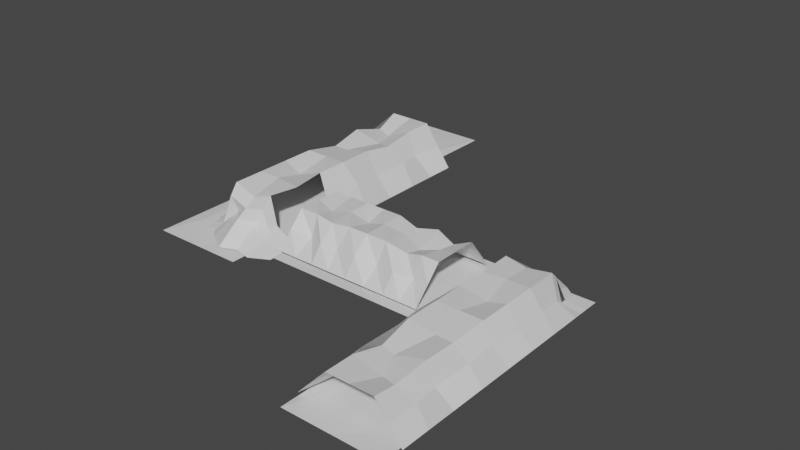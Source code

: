 # Source: Scene_switch_cave_wall_unfinished.blend  (saved by Blender 2.93.20; exported with 4.5.12 LTS)
import bpy
from mathutils import Matrix  # noqa: F401  (used for matrix-valued properties, if any)

bpy.ops.wm.read_factory_settings(use_empty=True)
scene = bpy.context.scene
scene.name = 'Scene'

# ---- collections
col_collection = bpy.data.collections.new('Collection'); scene.collection.children.link(col_collection)

# ---- materials (node trees are filled in below, after node groups)
mat_material_001 = bpy.data.materials.new('Material.001')
mat_material_001.use_transparent_shadow = False
mat_material_001.diffuse_color = (0.8, 0.4832, 0.1625, 1.0)
mat_material_002 = bpy.data.materials.new('Material.002')
mat_material_002.use_transparent_shadow = False
mat_material_002.diffuse_color = (0.8, 0.5089, 0.1643, 1.0)
mat_material_002.roughness = 0.5
mat_material_003 = bpy.data.materials.new('Material.003')
mat_material_003.use_transparent_shadow = False
mat_material_003.diffuse_color = (0.8, 0.4928, 0.1568, 1.0)
mat_material_003.roughness = 0.5
mat_material = bpy.data.materials.new('Material')
mat_material.use_transparent_shadow = False
mat_material.diffuse_color = (0.8, 0.5487, 0.2568, 1.0)

# ---- material node trees
mat_material_001.use_nodes = True; mat_material_001.node_tree.nodes.clear()
_N = mat_material_001.node_tree.nodes; _L = mat_material_001.node_tree.links
n0 = _N.new('ShaderNodeBsdfPrincipled'); n0.name = 'Principled BSDF'; n0.location = (10, 300)
n0.distribution = 'GGX'
n0.subsurface_method = 'BURLEY'
n0.inputs[3].default_value = 1.45
n0.inputs[27].default_value = (0.0, 0.0, 0.0, 1.0)
n0.inputs[28].default_value = 1.0
n1 = _N.new('ShaderNodeOutputMaterial'); n1.name = 'Material Output'; n1.location = (300, 300)
_L.new(n0.outputs[0], n1.inputs[0])
n1.is_active_output = True
mat_material_002.use_nodes = True; mat_material_002.node_tree.nodes.clear()
_N = mat_material_002.node_tree.nodes; _L = mat_material_002.node_tree.links
n0 = _N.new('ShaderNodeBsdfPrincipled'); n0.name = 'Principled BSDF'; n0.location = (10, 300)
n0.distribution = 'GGX'
n0.subsurface_method = 'BURLEY'
n0.inputs[3].default_value = 1.45
n0.inputs[27].default_value = (0.0, 0.0, 0.0, 1.0)
n0.inputs[28].default_value = 1.0
n1 = _N.new('ShaderNodeOutputMaterial'); n1.name = 'Material Output'; n1.location = (300, 300)
n2 = _N.new('ShaderNodeNormalMap'); n2.name = 'Normal Map'; n2.location = (-300, -300)
n2.label = 'Normal/Map'
n2.inputs[0].default_value = 0.0
_L.new(n0.outputs[0], n1.inputs[0])
_L.new(n2.outputs[0], n0.inputs[5])
n1.is_active_output = True
mat_material_003.use_nodes = True; mat_material_003.node_tree.nodes.clear()
_N = mat_material_003.node_tree.nodes; _L = mat_material_003.node_tree.links
n0 = _N.new('ShaderNodeBsdfPrincipled'); n0.name = 'Principled BSDF'; n0.location = (10, 300)
n0.distribution = 'GGX'
n0.subsurface_method = 'BURLEY'
n0.inputs[3].default_value = 1.45
n0.inputs[27].default_value = (0.0, 0.0, 0.0, 1.0)
n0.inputs[28].default_value = 1.0
n1 = _N.new('ShaderNodeOutputMaterial'); n1.name = 'Material Output'; n1.location = (300, 300)
n2 = _N.new('ShaderNodeNormalMap'); n2.name = 'Normal Map'; n2.location = (-300, -300)
n2.label = 'Normal/Map'
n2.inputs[0].default_value = 0.0
_L.new(n0.outputs[0], n1.inputs[0])
_L.new(n2.outputs[0], n0.inputs[5])
n1.is_active_output = True
mat_material.use_nodes = True; mat_material.node_tree.nodes.clear()
_N = mat_material.node_tree.nodes; _L = mat_material.node_tree.links
n0 = _N.new('ShaderNodeBsdfPrincipled'); n0.name = 'Principled BSDF'; n0.location = (10, 300)
n0.distribution = 'GGX'
n0.subsurface_method = 'BURLEY'
n0.inputs[3].default_value = 1.45
n0.inputs[27].default_value = (0.0, 0.0, 0.0, 1.0)
n0.inputs[28].default_value = 1.0
n1 = _N.new('ShaderNodeOutputMaterial'); n1.name = 'Material Output'; n1.location = (300, 300)
_L.new(n0.outputs[0], n1.inputs[0])
n1.is_active_output = True

# ---- world
world_world = bpy.data.worlds.new('World'); scene.world = world_world
world_world.use_nodes = True; world_world.node_tree.nodes.clear()
_N = world_world.node_tree.nodes; _L = world_world.node_tree.links
n0 = _N.new('ShaderNodeOutputWorld'); n0.name = 'World Output'; n0.location = (300, 300)
n1 = _N.new('ShaderNodeBackground'); n1.name = 'Background'; n1.location = (10, 300)
n1.inputs[0].default_value = (0.05088, 0.05088, 0.05088, 1.0)
_L.new(n1.outputs[0], n0.inputs[0])
n0.is_active_output = True
world_world.color = (0.05088, 0.05088, 0.05088)
world_world.use_sun_shadow = False
world_world.sun_shadow_jitter_overblur = 0.0

# ---- meshes
me_plane = bpy.data.meshes.new('Plane')
me_plane.from_pydata([(-1.0, -1.0, 0.7994), (1.0, -1.0, 0.7994), (-0.9995, 0.9128, 0.8285), (1.0, 0.9128, 0.8285), (-1.0, 0.4341, 0.0), (1.0, 0.4341, 0.0), (-1.0, -0.4338, 0.0), (1.0, -0.4338, 0.0), (0.0, -1.0, 0.7994), (0.0004897, 0.9128, 0.8285), (0.0, 0.4341, 0.0), (0.0, -0.4338, 0.0), (-0.5426, 0.9128, 0.8285), (-0.5431, 0.4341, 0.0), (-0.5398, -0.379, 0.1437), (-0.5431, -1.0, 0.7994), (0.5, -1.0, 0.7994), (0.5005, 0.9128, 0.8285), (0.5, 0.4341, 0.0), (0.5018, -0.4565, 0.05565), (1.0, 0.6734, 0.4142), (-0.9998, 0.6734, 0.4142), (-0.007711, 0.5531, 0.4464), (-0.5437, 0.6192, 0.4675), (0.5001, 0.6763, 0.4281), (-1.0, -0.7169, 0.3997), (1.0, -0.7169, 0.3997), (-0.009154, -0.7688, 0.3601), (-0.5482, -0.7556, 0.3865), (0.4923, -0.776, 0.3808), (-0.7711, 0.9128, 0.8285), (-0.7912, 0.3623, 0.1605), (-0.7715, -0.4338, 0.0), (-0.7715, -1.0, 0.7994), (-0.7762, 0.7182, 0.3884), (-0.7735, -0.6393, 0.4295), (-0.2715, -1.0, 0.7994), (-0.2711, 0.9128, 0.8285), (-0.268, 0.3748, 0.1104), (-0.2715, -0.4338, 0.0), (-0.2713, 0.6734, 0.4142), (-0.2697, -0.6601, 0.4803), (0.2505, 0.9128, 0.8285), (0.25, 0.4341, 0.0), (0.25, -0.4338, 0.0), (0.25, -1.0, 0.7994), (0.238, 0.7065, 0.4523), (0.2906, -0.6967, 0.4421), (0.75, -1.0, 0.7994), (0.7505, 0.9128, 0.8285), (0.75, 0.4341, 0.0), (0.75, -0.4338, 0.0), (0.7532, 0.5582, 0.4556), (0.7553, -0.5781, 0.4973), (1.0, 0.0001711, 0.0), (-1.0, 0.0001711, 0.0), (0.0, 0.0001711, 0.0), (-0.5635, -0.08407, 0.2118), (0.5, 0.0001711, 0.0), (-0.7671, 0.05135, 0.1325), (-0.2668, 0.06477, 0.1051), (0.2596, 0.05485, 0.1615), (0.7628, -0.05489, 0.1295)], [], [(52, 20, 3, 49), (62, 54, 5, 50), (53, 26, 7, 51), (41, 27, 11, 39), (60, 56, 10, 38), (40, 22, 9, 37), (34, 23, 12, 30), (59, 57, 13, 31), (35, 28, 14, 32), (47, 29, 19, 44), (61, 58, 18, 43), (46, 24, 17, 42), (43, 18, 24, 46), (31, 13, 23, 34), (38, 10, 22, 40), (50, 5, 20, 52), (45, 16, 29, 47), (33, 15, 28, 35), (36, 8, 27, 41), (48, 1, 26, 53), (0, 33, 35, 25), (4, 31, 34, 21), (25, 35, 32, 6), (55, 59, 31, 4), (21, 34, 30, 2), (15, 36, 41, 28), (13, 38, 40, 23), (23, 40, 37, 12), (57, 60, 38, 13), (28, 41, 39, 14), (8, 45, 47, 27), (10, 43, 46, 22), (22, 46, 42, 9), (56, 61, 43, 10), (27, 47, 44, 11), (16, 48, 53, 29), (18, 50, 52, 24), (29, 53, 51, 19), (58, 62, 50, 18), (24, 52, 49, 17), (19, 51, 62, 58), (11, 44, 61, 56), (14, 39, 60, 57), (6, 32, 59, 55), (44, 19, 58, 61), (32, 14, 57, 59), (39, 11, 56, 60), (51, 7, 54, 62)])
_uv = me_plane.uv_layers.new(name='UVMap')
_uv.uv.foreach_set('vector', [0.875, 0.8585, 1.0, 0.8585, 1.0, 1.0, 0.875, 1.0, 0.875, 0.5001, 1.0, 0.5001, 1.0, 0.7171, 0.875, 0.7171, 0.875, 0.1416, 1.0, 0.1416, 1.0, 0.2831, 0.875, 0.2831, 0.3642, 0.1416, 0.5, 0.1416, 0.5, 0.2831, 0.3642, 0.2831, 0.3642, 0.5001, 0.5, 0.5001, 0.5, 0.7171, 0.3642, 0.7171, 0.3642, 0.8585, 0.5, 0.8585, 0.5, 1.0, 0.3642, 1.0, 0.1142, 0.8585, 0.2285, 0.8585, 0.2285, 1.0, 0.1142, 1.0, 0.1142, 0.5001, 0.2285, 0.5001, 0.2285, 0.7171, 0.1142, 0.7171, 0.1142, 0.1416, 0.2285, 0.1416, 0.2285, 0.2831, 0.1142, 0.2831, 0.625, 0.1416, 0.75, 0.1416, 0.75, 0.2831, 0.625, 0.2831, 0.625, 0.5001, 0.75, 0.5001, 0.75, 0.7171, 0.625, 0.7171, 0.625, 0.8585, 0.75, 0.8585, 0.75, 1.0, 0.625, 1.0, 0.625, 0.7171, 0.75, 0.7171, 0.75, 0.8585, 0.625, 0.8585, 0.1142, 0.7171, 0.2285, 0.7171, 0.2285, 0.8585, 0.1142, 0.8585, 0.3642, 0.7171, 0.5, 0.7171, 0.5, 0.8585, 0.3642, 0.8585, 0.875, 0.7171, 1.0, 0.7171, 1.0, 0.8585, 0.875, 0.8585, 0.625, 0.0, 0.75, 0.0, 0.75, 0.1416, 0.625, 0.1416, 0.1142, 0.0, 0.2285, 0.0, 0.2285, 0.1416, 0.1142, 0.1416, 0.3642, 0.0, 0.5, 0.0, 0.5, 0.1416, 0.3642, 0.1416, 0.875, 0.0, 1.0, 0.0, 1.0, 0.1416, 0.875, 0.1416, 0.0, 0.0, 0.1142, 0.0, 0.1142, 0.1416, 0.0, 0.1416, 0.0, 0.7171, 0.1142, 0.7171, 0.1142, 0.8585, 0.0, 0.8585, 0.0, 0.1416, 0.1142, 0.1416, 0.1142, 0.2831, 0.0, 0.2831, 0.0, 0.5001, 0.1142, 0.5001, 0.1142, 0.7171, 0.0, 0.7171, 0.0, 0.8585, 0.1142, 0.8585, 0.1142, 1.0, 0.0, 1.0, 0.2285, 0.0, 0.3642, 0.0, 0.3642, 0.1416, 0.2285, 0.1416, 0.2285, 0.7171, 0.3642, 0.7171, 0.3642, 0.8585, 0.2285, 0.8585, 0.2285, 0.8585, 0.3642, 0.8585, 0.3642, 1.0, 0.2285, 1.0, 0.2285, 0.5001, 0.3642, 0.5001, 0.3642, 0.7171, 0.2285, 0.7171, 0.2285, 0.1416, 0.3642, 0.1416, 0.3642, 0.2831, 0.2285, 0.2831, 0.5, 0.0, 0.625, 0.0, 0.625, 0.1416, 0.5, 0.1416, 0.5, 0.7171, 0.625, 0.7171, 0.625, 0.8585, 0.5, 0.8585, 0.5, 0.8585, 0.625, 0.8585, 0.625, 1.0, 0.5, 1.0, 0.5, 0.5001, 0.625, 0.5001, 0.625, 0.7171, 0.5, 0.7171, 0.5, 0.1416, 0.625, 0.1416, 0.625, 0.2831, 0.5, 0.2831, 0.75, 0.0, 0.875, 0.0, 0.875, 0.1416, 0.75, 0.1416, 0.75, 0.7171, 0.875, 0.7171, 0.875, 0.8585, 0.75, 0.8585, 0.75, 0.1416, 0.875, 0.1416, 0.875, 0.2831, 0.75, 0.2831, 0.75, 0.5001, 0.875, 0.5001, 0.875, 0.7171, 0.75, 0.7171, 0.75, 0.8585, 0.875, 0.8585, 0.875, 1.0, 0.75, 1.0, 0.75, 0.2831, 0.875, 0.2831, 0.875, 0.5001, 0.75, 0.5001, 0.5, 0.2831, 0.625, 0.2831, 0.625, 0.5001, 0.5, 0.5001, 0.2285, 0.2831, 0.3642, 0.2831, 0.3642, 0.5001, 0.2285, 0.5001, 0.0, 0.2831, 0.1142, 0.2831, 0.1142, 0.5001, 0.0, 0.5001, 0.625, 0.2831, 0.75, 0.2831, 0.75, 0.5001, 0.625, 0.5001, 0.1142, 0.2831, 0.2285, 0.2831, 0.2285, 0.5001, 0.1142, 0.5001, 0.3642, 0.2831, 0.5, 0.2831, 0.5, 0.5001, 0.3642, 0.5001, 0.875, 0.2831, 1.0, 0.2831, 1.0, 0.5001, 0.875, 0.5001])
me_plane.materials.append(mat_material_001)
me_plane.use_remesh_fix_poles = True
me_plane.use_remesh_preserve_attributes = False
me_plane.update()
me_plane_001 = bpy.data.meshes.new('Plane.001')
me_plane_001.from_pydata([(-1.0, -1.0, 0.7994), (1.0, -1.0, 0.7994), (-0.9995, 0.9128, 0.8285), (1.0, 0.9128, 0.8285), (-1.0, 0.4341, 0.0), (1.019, 0.3537, 0.7728), (-1.0, -0.4338, 0.0), (1.052, -0.3135, 0.7928), (0.0, -1.0, 0.7994), (0.0004897, 0.9128, 0.8285), (0.0, 0.4341, 0.0), (0.0, -0.4338, 0.0), (-0.5426, 0.9128, 0.8285), (-0.5431, 0.4341, 0.0), (-0.5398, -0.379, 0.1437), (-0.5431, -1.0, 0.7994), (0.5005, 0.9128, 0.8285), (0.5, 0.4341, 0.0), (0.5018, -0.4565, 0.05565), (0.9645, 0.536, 0.7997), (-0.9998, 0.6734, 0.4142), (-0.0056, 0.6225, 0.4263), (-0.5426, 0.5753, 0.5059), (0.5001, 0.6763, 0.4281), (-1.0, -0.7169, 0.3997), (1.076, -0.6345, 0.8035), (-0.009154, -0.7688, 0.3601), (-0.5482, -0.7556, 0.3865), (-0.7711, 0.9128, 0.8285), (-0.7912, 0.3623, 0.1605), (-0.7715, -0.4338, 0.0), (-0.7715, -1.0, 0.7994), (-0.7762, 0.7182, 0.3884), (-0.768, -0.6032, 0.4667), (-0.2715, -1.0, 0.7994), (-0.2711, 0.9128, 0.8285), (-0.268, 0.3748, 0.1104), (-0.2715, -0.4338, 0.0), (-0.2713, 0.6734, 0.4142), (-0.2738, -0.6709, 0.4434), (0.2505, 0.9128, 0.8285), (0.25, 0.4341, 0.0), (0.25, -0.4338, 0.0), (0.25, -1.0, 0.7994), (0.238, 0.7065, 0.4523), (0.2906, -0.6967, 0.4421), (0.75, -1.0, 0.7994), (0.7505, 0.9128, 0.8285), (0.75, 0.4341, 0.0), (0.75, -0.4338, 0.0), (0.735, 0.5908, 0.5967), (0.7532, -0.5647, 0.5384), (1.101, 0.01766, 0.7976), (-1.0, 0.0001711, 0.0), (0.0, 0.0001711, 0.0), (-0.5692, -0.1092, 0.1658), (0.5, 0.0001711, 0.0), (-0.7585, 0.07855, 0.2091), (-0.2668, 0.06477, 0.1051), (0.2596, 0.05485, 0.1615), (0.7628, -0.05489, 0.1295), (0.875, -1.0, 0.7994), (0.8755, 0.9128, 0.8285), (0.7828, 0.3511, 0.4986), (0.8376, -0.3094, 0.4738), (0.8531, 0.5629, 0.7347), (0.9145, -0.5996, 0.6709), (0.927, -0.01325, 0.4264), (0.813, 0.9128, 0.8285), (0.8173, 0.414, 0.1932), (0.8254, -0.4037, 0.1982), (0.7974, 0.5763, 0.7022), (0.8339, -0.5821, 0.6047), (0.8449, -0.03407, 0.278), (0.8125, -1.0, 0.7994)], [], [(65, 19, 3, 62), (67, 52, 5, 63), (66, 25, 7, 64), (39, 26, 11, 37), (58, 54, 10, 36), (38, 21, 9, 35), (32, 22, 12, 28), (57, 55, 13, 29), (33, 27, 14, 30), (59, 56, 17, 41), (44, 23, 16, 40), (41, 17, 23, 44), (29, 13, 22, 32), (36, 10, 21, 38), (63, 5, 19, 65), (31, 15, 27, 33), (34, 8, 26, 39), (61, 1, 25, 66), (0, 31, 33, 24), (4, 29, 32, 20), (24, 33, 30, 6), (53, 57, 29, 4), (20, 32, 28, 2), (15, 34, 39, 27), (13, 36, 38, 22), (22, 38, 35, 12), (55, 58, 36, 13), (27, 39, 37, 14), (8, 43, 45, 26), (10, 41, 44, 21), (21, 44, 40, 9), (54, 59, 41, 10), (26, 45, 42, 11), (17, 48, 50, 23), (56, 60, 48, 17), (23, 50, 47, 16), (18, 49, 60, 56), (11, 42, 59, 54), (14, 37, 58, 55), (6, 30, 57, 53), (42, 18, 56, 59), (30, 14, 55, 57), (37, 11, 54, 58), (64, 7, 52, 67), (70, 64, 67, 73), (74, 61, 66, 72), (69, 63, 65, 71), (72, 66, 64, 70), (73, 67, 63, 69), (71, 65, 62, 68), (50, 71, 68, 47), (60, 73, 69, 48), (51, 72, 70, 49), (48, 69, 71, 50), (46, 74, 72, 51), (49, 70, 73, 60)])
me_plane_001.polygons.foreach_set('use_smooth', [True] * 56)
_k = set([(4, 29), (5, 63), (6, 30), (7, 64), (8, 26), (9, 21), (10, 21), (10, 36), (10, 41), (10, 54), (11, 26), (11, 37), (11, 42), (11, 54), (12, 22), (13, 22), (13, 29), (13, 36), (13, 55), (14, 27), (14, 30), (14, 37), (14, 55), (15, 27), (16, 23), (17, 23), (17, 41), (17, 48), (17, 56), (18, 56), (19, 65), (20, 32), (21, 38), (21, 44), (22, 32), (22, 38), (23, 50), (24, 33), (25, 66), (26, 45), (27, 33), (27, 39), (28, 32), (29, 32), (29, 57), (30, 33), (30, 57), (31, 33), (34, 39), (35, 38), (36, 38), (36, 58), (37, 39), (37, 58), (40, 44), (41, 44), (41, 59), (42, 59), (47, 50), (48, 50), (48, 60), (48, 69), (49, 60), (49, 70), (50, 71), (51, 72), (52, 67), (53, 57), (54, 58), (54, 59), (55, 57), (55, 58), (56, 59), (56, 60), (60, 73), (61, 66), (62, 65), (63, 65), (63, 67), (63, 69), (64, 66), (64, 67), (64, 70), (65, 71), (66, 72), (67, 73), (68, 71), (69, 71), (69, 73), (70, 72), (70, 73), (72, 74)])
me_plane_001.attributes.new('sharp_edge', 'BOOLEAN', 'EDGE').data.foreach_set('value', [ (min(e.vertices), max(e.vertices)) in _k for e in me_plane_001.edges])
_uv = me_plane_001.uv_layers.new(name='UVMap')
_uv.uv.foreach_set('vector', [0.9375, 0.8585, 1.0, 0.8585, 1.0, 1.0, 0.9375, 1.0, 0.9375, 0.5001, 1.0, 0.5001, 1.0, 0.7171, 0.9375, 0.7171, 0.9375, 0.1416, 1.0, 0.1416, 1.0, 0.2831, 0.9375, 0.2831, 0.3642, 0.1416, 0.5, 0.1416, 0.5, 0.2831, 0.3642, 0.2831, 0.3642, 0.5001, 0.5, 0.5001, 0.5, 0.7171, 0.3642, 0.7171, 0.3642, 0.8585, 0.5, 0.8585, 0.5, 1.0, 0.3642, 1.0, 0.1142, 0.8585, 0.2285, 0.8585, 0.2285, 1.0, 0.1142, 1.0, 0.1142, 0.5001, 0.2285, 0.5001, 0.2285, 0.7171, 0.1142, 0.7171, 0.1142, 0.1416, 0.2285, 0.1416, 0.2285, 0.2831, 0.1142, 0.2831, 0.625, 0.5001, 0.75, 0.5001, 0.75, 0.7171, 0.625, 0.7171, 0.625, 0.8585, 0.75, 0.8585, 0.75, 1.0, 0.625, 1.0, 0.625, 0.7171, 0.75, 0.7171, 0.75, 0.8585, 0.625, 0.8585, 0.1142, 0.7171, 0.2285, 0.7171, 0.2285, 0.8585, 0.1142, 0.8585, 0.3642, 0.7171, 0.5, 0.7171, 0.5, 0.8585, 0.3642, 0.8585, 0.9375, 0.7171, 1.0, 0.7171, 1.0, 0.8585, 0.9375, 0.8585, 0.1142, 0.0, 0.2285, 0.0, 0.2285, 0.1416, 0.1142, 0.1416, 0.3642, 0.0, 0.5, 0.0, 0.5, 0.1416, 0.3642, 0.1416, 0.9375, 0.0, 1.0, 0.0, 1.0, 0.1416, 0.9375, 0.1416, 0.0, 0.0, 0.1142, 0.0, 0.1142, 0.1416, 0.0, 0.1416, 0.0, 0.7171, 0.1142, 0.7171, 0.1142, 0.8585, 0.0, 0.8585, 0.0, 0.1416, 0.1142, 0.1416, 0.1142, 0.2831, 0.0, 0.2831, 0.0, 0.5001, 0.1142, 0.5001, 0.1142, 0.7171, 0.0, 0.7171, 0.0, 0.8585, 0.1142, 0.8585, 0.1142, 1.0, 0.0, 1.0, 0.2285, 0.0, 0.3642, 0.0, 0.3642, 0.1416, 0.2285, 0.1416, 0.2285, 0.7171, 0.3642, 0.7171, 0.3642, 0.8585, 0.2285, 0.8585, 0.2285, 0.8585, 0.3642, 0.8585, 0.3642, 1.0, 0.2285, 1.0, 0.2285, 0.5001, 0.3642, 0.5001, 0.3642, 0.7171, 0.2285, 0.7171, 0.2285, 0.1416, 0.3642, 0.1416, 0.3642, 0.2831, 0.2285, 0.2831, 0.5, 0.0, 0.625, 0.0, 0.625, 0.1416, 0.5, 0.1416, 0.5, 0.7171, 0.625, 0.7171, 0.625, 0.8585, 0.5, 0.8585, 0.5, 0.8585, 0.625, 0.8585, 0.625, 1.0, 0.5, 1.0, 0.5, 0.5001, 0.625, 0.5001, 0.625, 0.7171, 0.5, 0.7171, 0.5, 0.1416, 0.625, 0.1416, 0.625, 0.2831, 0.5, 0.2831, 0.75, 0.7171, 0.875, 0.7171, 0.875, 0.8585, 0.75, 0.8585, 0.75, 0.5001, 0.875, 0.5001, 0.875, 0.7171, 0.75, 0.7171, 0.75, 0.8585, 0.875, 0.8585, 0.875, 1.0, 0.75, 1.0, 0.75, 0.2831, 0.875, 0.2831, 0.875, 0.5001, 0.75, 0.5001, 0.5, 0.2831, 0.625, 0.2831, 0.625, 0.5001, 0.5, 0.5001, 0.2285, 0.2831, 0.3642, 0.2831, 0.3642, 0.5001, 0.2285, 0.5001, 0.0, 0.2831, 0.1142, 0.2831, 0.1142, 0.5001, 0.0, 0.5001, 0.625, 0.2831, 0.75, 0.2831, 0.75, 0.5001, 0.625, 0.5001, 0.1142, 0.2831, 0.2285, 0.2831, 0.2285, 0.5001, 0.1142, 0.5001, 0.3642, 0.2831, 0.5, 0.2831, 0.5, 0.5001, 0.3642, 0.5001, 0.9375, 0.2831, 1.0, 0.2831, 1.0, 0.5001, 0.9375, 0.5001, 0.9062, 0.2831, 0.9375, 0.2831, 0.9375, 0.5001, 0.9062, 0.5001, 0.9062, 0.0, 0.9375, 0.0, 0.9375, 0.1416, 0.9062, 0.1416, 0.9062, 0.7171, 0.9375, 0.7171, 0.9375, 0.8585, 0.9063, 0.8585, 0.9062, 0.1416, 0.9375, 0.1416, 0.9375, 0.2831, 0.9062, 0.2831, 0.9062, 0.5001, 0.9375, 0.5001, 0.9375, 0.7171, 0.9062, 0.7171, 0.9063, 0.8585, 0.9375, 0.8585, 0.9375, 1.0, 0.9062, 1.0, 0.875, 0.8585, 0.9063, 0.8585, 0.9062, 1.0, 0.875, 1.0, 0.875, 0.5001, 0.9062, 0.5001, 0.9062, 0.7171, 0.875, 0.7171, 0.875, 0.1416, 0.9062, 0.1416, 0.9062, 0.2831, 0.875, 0.2831, 0.875, 0.7171, 0.9062, 0.7171, 0.9063, 0.8585, 0.875, 0.8585, 0.875, 0.0, 0.9062, 0.0, 0.9062, 0.1416, 0.875, 0.1416, 0.875, 0.2831, 0.9062, 0.2831, 0.9062, 0.5001, 0.875, 0.5001])
me_plane_001.materials.append(mat_material_002)
me_plane_001.use_remesh_fix_poles = True
me_plane_001.use_remesh_preserve_attributes = False
me_plane_001.update()
me_plane_001.normals_split_custom_set([tuple(v) for v in zip(*[iter([-0.2773, -0.138, 0.9508, -0.2773, -0.138, 0.9508, -0.2773, -0.138, 0.9508, -0.2773, -0.138, 0.9508, -0.7997, -0.2937, 0.5237, -0.7997, -0.2937, 0.5237, -0.7997, -0.2937, 0.5237, -0.7997, -0.2937, 0.5237, -0.7619, 0.09183, 0.6412, -0.7619, 0.09183, 0.6412, -0.7619, 0.09183, 0.6412, -0.7619, 0.09183, 0.6412, 0.2323, 0.7938, 0.5621, 0.2322, 0.7967, 0.558, 0.2324, 0.7907, 0.5664, 0.2324, 0.7907, 0.5664, 0.3738, -0.006025, 0.9275, 0.3738, -0.006025, 0.9275, 0.3738, -0.006025, 0.9275, 0.3738, -0.006025, 0.9275, -0.09131, -0.8351, 0.5424, -0.09131, -0.8351, 0.5424, -0.09131, -0.8351, 0.5424, -0.09131, -0.8351, 0.5424, -0.3706, -0.7606, 0.5331, -0.3706, -0.7606, 0.5331, -0.3706, -0.7606, 0.5331, -0.3706, -0.7606, 0.5331, 0.4601, 0.2261, 0.8586, 0.4601, 0.2261, 0.8586, 0.4601, 0.2261, 0.8586, 0.4601, 0.2261, 0.8586, 0.08497, 0.7894, 0.608, 0.08497, 0.7894, 0.608, 0.08497, 0.7894, 0.608, 0.08497, 0.7894, 0.608, 0.326, 0.1878, 0.9265, 0.326, 0.1878, 0.9265, 0.326, 0.1878, 0.9265, 0.326, 0.1878, 0.9265, -0.02703, -0.8634, 0.5037, -0.02767, -0.868, 0.4958, -0.0277, -0.8682, 0.4954, -0.0277, -0.8682, 0.4954, -0.02699, -0.8632, 0.5041, -0.02699, -0.8632, 0.5041, -0.02767, -0.868, 0.4958, -0.02703, -0.8634, 0.5037, -0.07152, -0.8251, 0.5604, -0.07152, -0.8251, 0.5604, -0.07152, -0.8251, 0.5604, -0.07152, -0.8251, 0.5604, 0.1148, -0.8257, 0.5522, 0.1148, -0.8257, 0.5522, 0.1148, -0.8257, 0.5522, 0.1148, -0.8257, 0.5522, -0.6536, -0.402, 0.6412, -0.6536, -0.402, 0.6412, -0.6536, -0.402, 0.6412, -0.6536, -0.402, 0.6412, 0.3505, 0.7104, 0.6103, 0.3505, 0.7104, 0.6103, 0.3505, 0.7104, 0.6103, 0.3505, 0.7104, 0.6103, 0.2322, 0.7968, 0.5579, 0.2322, 0.7968, 0.5579, 0.2322, 0.7967, 0.558, 0.2323, 0.7938, 0.5621, -0.3906, 0.2045, 0.8976, -0.3906, 0.2045, 0.8976, -0.3906, 0.2045, 0.8976, -0.3906, 0.2045, 0.8976, -0.2697, 0.7064, 0.6545, -0.2697, 0.7064, 0.6545, -0.2697, 0.7064, 0.6545, -0.2697, 0.7064, 0.6545, -0.2504, -0.7071, 0.6613, -0.2504, -0.7071, 0.6613, -0.2504, -0.7071, 0.6613, -0.2504, -0.7071, 0.6613, -0.2752, 0.8517, 0.446, -0.2752, 0.8517, 0.446, -0.2752, 0.8517, 0.446, -0.2752, 0.8517, 0.446, -0.6345, 0.02331, 0.7726, -0.6345, 0.02331, 0.7726, -0.6345, 0.02331, 0.7726, -0.6345, 0.02331, 0.7726, 0.1134, -0.8861, 0.4494, 0.1134, -0.8861, 0.4494, 0.1134, -0.8861, 0.4494, 0.1134, -0.8861, 0.4494, -0.1833, 0.7871, 0.5889, -0.1833, 0.7871, 0.5889, -0.1833, 0.7871, 0.5889, -0.1833, 0.7871, 0.5889, 0.04588, -0.8777, 0.477, 0.04588, -0.8777, 0.477, 0.04588, -0.8777, 0.477, 0.04588, -0.8777, 0.477, 0.2392, -0.7646, 0.5984, 0.2392, -0.7646, 0.5984, 0.2392, -0.7646, 0.5984, 0.2392, -0.7646, 0.5984, -0.1211, 0.1868, 0.9749, -0.1211, 0.1868, 0.9749, -0.1211, 0.1868, 0.9749, -0.1211, 0.1868, 0.9749, 0.06569, 0.7433, 0.6658, 0.06569, 0.7433, 0.6658, 0.06569, 0.7433, 0.6658, 0.06569, 0.7433, 0.6658, -0.1883, 0.819, 0.542, -0.1883, 0.819, 0.542, -0.1883, 0.819, 0.542, -0.1883, 0.819, 0.542, 0.1249, -0.8777, 0.4627, 0.1249, -0.8777, 0.4627, 0.1249, -0.8777, 0.4627, 0.1249, -0.8777, 0.4627, 0.1146, -0.8388, 0.5323, 0.1146, -0.8388, 0.5323, 0.1146, -0.8388, 0.5323, 0.1146, -0.8388, 0.5323, -0.3146, 0.1813, 0.9317, -0.3146, 0.1813, 0.9317, -0.3146, 0.1813, 0.9317, -0.3146, 0.1813, 0.9317, -0.191, 0.7834, 0.5915, -0.191, 0.7834, 0.5915, -0.191, 0.7834, 0.5915, -0.191, 0.7834, 0.5915, -0.278, -0.8965, 0.3449, -0.278, -0.8965, 0.3449, -0.278, -0.8965, 0.3449, -0.278, -0.8965, 0.3449, -0.2293, 0.1321, 0.9643, -0.2293, 0.1321, 0.9643, -0.2293, 0.1321, 0.9643, -0.2293, 0.1321, 0.9643, -0.3414, -0.7002, 0.627, -0.3414, -0.7002, 0.627, -0.3414, -0.7002, 0.627, -0.3414, -0.7002, 0.627, -0.1478, -0.08515, 0.9853, -0.1478, -0.08515, 0.9853, -0.1478, -0.08515, 0.9853, -0.1478, -0.08515, 0.9853, -0.2821, -0.1625, 0.9455, -0.2821, -0.1625, 0.9455, -0.2821, -0.1625, 0.9455, -0.2821, -0.1625, 0.9455, 0.3597, -0.1411, 0.9223, 0.3597, -0.1411, 0.9223, 0.3597, -0.1411, 0.9223, 0.3597, -0.1411, 0.9223, -0.3712, -0.1954, 0.9078, -0.3712, -0.1954, 0.9078, -0.3712, -0.1954, 0.9078, -0.3712, -0.1954, 0.9078, 0.1922, -0.1107, 0.9751, 0.1922, -0.1107, 0.9751, 0.1922, -0.1107, 0.9751, 0.1922, -0.1107, 0.9751, -0.3045, -0.2758, 0.9117, -0.3045, -0.2758, 0.9117, -0.3045, -0.2758, 0.9117, -0.3045, -0.2758, 0.9117, 0.1776, -0.1111, 0.9778, 0.1776, -0.1111, 0.9778, 0.1776, -0.1111, 0.9778, 0.1776, -0.1111, 0.9778, -0.8537, 0.2211, 0.4714, -0.8537, 0.2211, 0.4714, -0.8537, 0.2211, 0.4714, -0.8537, 0.2211, 0.4714, -0.9729, 0.1507, 0.1753, -0.9729, 0.1507, 0.1753, -0.9729, 0.1507, 0.1753, -0.9729, 0.1507, 0.1753, -0.3538, 0.3662, 0.8606, -0.3538, 0.3662, 0.8606, -0.3538, 0.3662, 0.8606, -0.3538, 0.3662, 0.8606, -0.9979, 0.00697, 0.06408, -0.9979, 0.00697, 0.06408, -0.9979, 0.00697, 0.06408, -0.9979, 0.00697, 0.06408, -0.9642, 0.1251, 0.2336, -0.9642, 0.1251, 0.2336, -0.9642, 0.1251, 0.2336, -0.9642, 0.1251, 0.2336, -0.9752, -0.2051, 0.08318, -0.9752, -0.2051, 0.08318, -0.9752, -0.2051, 0.08318, -0.9752, -0.2051, 0.08318, -0.2841, -0.2784, 0.9175, -0.2841, -0.2784, 0.9175, -0.2841, -0.2784, 0.9175, -0.2841, -0.2784, 0.9175, -0.6281, -0.3487, 0.6956, -0.6281, -0.3487, 0.6956, -0.6281, -0.3487, 0.6956, -0.6281, -0.3487, 0.6956, -0.9151, 0.05192, 0.4, -0.9151, 0.05192, 0.4, -0.9151, 0.05192, 0.4, -0.9151, 0.05192, 0.4, -0.5243, 0.8073, 0.2708, -0.5243, 0.8073, 0.2708, -0.5243, 0.8073, 0.2708, -0.5243, 0.8073, 0.2708, -0.6434, -0.7407, 0.1934, -0.6434, -0.7407, 0.1934, -0.6434, -0.7407, 0.1934, -0.6434, -0.7407, 0.1934, -0.3287, 0.4523, 0.8291, -0.3287, 0.4523, 0.8291, -0.3287, 0.4523, 0.8291, -0.3287, 0.4523, 0.8291, -0.9032, -0.0789, 0.4219, -0.9032, -0.0789, 0.4219, -0.9032, -0.0789, 0.4219, -0.9032, -0.0789, 0.4219])] * 3)])
me_plane_002 = bpy.data.meshes.new('Plane.002')
me_plane_002.from_pydata([(-1.0, -1.0, 0.7994), (1.0, -1.0, 0.7994), (-0.9995, 0.9128, 0.8285), (1.0, 0.9128, 0.8285), (-1.0, 0.4341, 0.0), (1.019, 0.3537, 0.7728), (-1.0, -0.4338, 0.0), (1.052, -0.3135, 0.7928), (0.0, -1.0, 0.7994), (0.0004897, 0.9128, 0.8285), (0.0, 0.4341, 0.0), (0.0, -0.4338, 0.0), (-0.5426, 0.9128, 0.8285), (-0.5431, 0.4341, 0.0), (-0.5398, -0.379, 0.1437), (-0.5431, -1.0, 0.7994), (0.5005, 0.9128, 0.8285), (0.5, 0.4341, 0.0), (0.5018, -0.4565, 0.05565), (0.9645, 0.536, 0.7997), (-0.9998, 0.6734, 0.4142), (-0.0056, 0.6225, 0.4263), (-0.5426, 0.5753, 0.5059), (0.5001, 0.6763, 0.4281), (-1.0, -0.7169, 0.3997), (1.076, -0.6345, 0.8035), (-0.009154, -0.7688, 0.3601), (-0.5482, -0.7556, 0.3865), (-0.7711, 0.9128, 0.8285), (-0.7912, 0.3623, 0.1605), (-0.7715, -0.4338, 0.0), (-0.7715, -1.0, 0.7994), (-0.7762, 0.7182, 0.3884), (-0.768, -0.6032, 0.4667), (-0.2715, -1.0, 0.7994), (-0.2711, 0.9128, 0.8285), (-0.268, 0.3748, 0.1104), (-0.2715, -0.4338, 0.0), (-0.2713, 0.6734, 0.4142), (-0.2738, -0.6709, 0.4434), (0.2505, 0.9128, 0.8285), (0.25, 0.4341, 0.0), (0.25, -0.4338, 0.0), (0.25, -1.0, 0.7994), (0.238, 0.7065, 0.4523), (0.2906, -0.6967, 0.4421), (0.75, -1.0, 0.7994), (0.7505, 0.9128, 0.8285), (0.75, 0.4341, 0.0), (0.75, -0.4338, 0.0), (0.735, 0.5908, 0.5967), (0.7532, -0.5647, 0.5384), (1.101, 0.01766, 0.7976), (-1.0, 0.0001711, 0.0), (0.0, 0.0001711, 0.0), (-0.5692, -0.1092, 0.1658), (0.5, 0.0001711, 0.0), (-0.7585, 0.07855, 0.2091), (-0.2668, 0.06477, 0.1051), (0.2596, 0.05485, 0.1615), (0.7628, -0.05489, 0.1295), (0.875, -1.0, 0.7994), (0.8755, 0.9128, 0.8285), (0.7828, 0.3511, 0.4986), (0.8376, -0.3094, 0.4738), (0.8531, 0.5629, 0.7347), (0.9145, -0.5996, 0.6709), (0.927, -0.01325, 0.4264), (0.813, 0.9128, 0.8285), (0.8173, 0.414, 0.1932), (0.8254, -0.4037, 0.1982), (0.7974, 0.5763, 0.7022), (0.8339, -0.5821, 0.6047), (0.8449, -0.03407, 0.278), (0.8125, -1.0, 0.7994)], [], [(65, 19, 3, 62), (67, 52, 5, 63), (66, 25, 7, 64), (39, 26, 11, 37), (58, 54, 10, 36), (38, 21, 9, 35), (32, 22, 12, 28), (57, 55, 13, 29), (33, 27, 14, 30), (59, 56, 17, 41), (44, 23, 16, 40), (41, 17, 23, 44), (29, 13, 22, 32), (36, 10, 21, 38), (63, 5, 19, 65), (31, 15, 27, 33), (34, 8, 26, 39), (61, 1, 25, 66), (0, 31, 33, 24), (4, 29, 32, 20), (24, 33, 30, 6), (53, 57, 29, 4), (20, 32, 28, 2), (15, 34, 39, 27), (13, 36, 38, 22), (22, 38, 35, 12), (55, 58, 36, 13), (27, 39, 37, 14), (8, 43, 45, 26), (10, 41, 44, 21), (21, 44, 40, 9), (54, 59, 41, 10), (26, 45, 42, 11), (17, 48, 50, 23), (56, 60, 48, 17), (23, 50, 47, 16), (18, 49, 60, 56), (11, 42, 59, 54), (14, 37, 58, 55), (6, 30, 57, 53), (42, 18, 56, 59), (30, 14, 55, 57), (37, 11, 54, 58), (64, 7, 52, 67), (70, 64, 67, 73), (74, 61, 66, 72), (69, 63, 65, 71), (72, 66, 64, 70), (73, 67, 63, 69), (71, 65, 62, 68), (50, 71, 68, 47), (60, 73, 69, 48), (51, 72, 70, 49), (48, 69, 71, 50), (46, 74, 72, 51), (49, 70, 73, 60)])
me_plane_002.polygons.foreach_set('use_smooth', [True] * 56)
_k = set([(4, 29), (5, 63), (6, 30), (7, 64), (8, 26), (9, 21), (10, 21), (10, 36), (10, 41), (10, 54), (11, 26), (11, 37), (11, 42), (11, 54), (12, 22), (13, 22), (13, 29), (13, 36), (13, 55), (14, 27), (14, 30), (14, 37), (14, 55), (15, 27), (16, 23), (17, 23), (17, 41), (17, 48), (17, 56), (18, 56), (19, 65), (20, 32), (21, 38), (21, 44), (22, 32), (22, 38), (23, 50), (24, 33), (25, 66), (26, 45), (27, 33), (27, 39), (28, 32), (29, 32), (29, 57), (30, 33), (30, 57), (31, 33), (34, 39), (35, 38), (36, 38), (36, 58), (37, 39), (37, 58), (40, 44), (41, 44), (41, 59), (42, 59), (47, 50), (48, 50), (48, 60), (48, 69), (49, 60), (49, 70), (50, 71), (51, 72), (52, 67), (53, 57), (54, 58), (54, 59), (55, 57), (55, 58), (56, 59), (56, 60), (60, 73), (61, 66), (62, 65), (63, 65), (63, 67), (63, 69), (64, 66), (64, 67), (64, 70), (65, 71), (66, 72), (67, 73), (68, 71), (69, 71), (69, 73), (70, 72), (70, 73), (72, 74)])
me_plane_002.attributes.new('sharp_edge', 'BOOLEAN', 'EDGE').data.foreach_set('value', [ (min(e.vertices), max(e.vertices)) in _k for e in me_plane_002.edges])
_uv = me_plane_002.uv_layers.new(name='UVMap')
_uv.uv.foreach_set('vector', [0.9375, 0.8585, 1.0, 0.8585, 1.0, 1.0, 0.9375, 1.0, 0.9375, 0.5001, 1.0, 0.5001, 1.0, 0.7171, 0.9375, 0.7171, 0.9375, 0.1416, 1.0, 0.1416, 1.0, 0.2831, 0.9375, 0.2831, 0.3642, 0.1416, 0.5, 0.1416, 0.5, 0.2831, 0.3642, 0.2831, 0.3642, 0.5001, 0.5, 0.5001, 0.5, 0.7171, 0.3642, 0.7171, 0.3642, 0.8585, 0.5, 0.8585, 0.5, 1.0, 0.3642, 1.0, 0.1142, 0.8585, 0.2285, 0.8585, 0.2285, 1.0, 0.1142, 1.0, 0.1142, 0.5001, 0.2285, 0.5001, 0.2285, 0.7171, 0.1142, 0.7171, 0.1142, 0.1416, 0.2285, 0.1416, 0.2285, 0.2831, 0.1142, 0.2831, 0.625, 0.5001, 0.75, 0.5001, 0.75, 0.7171, 0.625, 0.7171, 0.625, 0.8585, 0.75, 0.8585, 0.75, 1.0, 0.625, 1.0, 0.625, 0.7171, 0.75, 0.7171, 0.75, 0.8585, 0.625, 0.8585, 0.1142, 0.7171, 0.2285, 0.7171, 0.2285, 0.8585, 0.1142, 0.8585, 0.3642, 0.7171, 0.5, 0.7171, 0.5, 0.8585, 0.3642, 0.8585, 0.9375, 0.7171, 1.0, 0.7171, 1.0, 0.8585, 0.9375, 0.8585, 0.1142, 0.0, 0.2285, 0.0, 0.2285, 0.1416, 0.1142, 0.1416, 0.3642, 0.0, 0.5, 0.0, 0.5, 0.1416, 0.3642, 0.1416, 0.9375, 0.0, 1.0, 0.0, 1.0, 0.1416, 0.9375, 0.1416, 0.0, 0.0, 0.1142, 0.0, 0.1142, 0.1416, 0.0, 0.1416, 0.0, 0.7171, 0.1142, 0.7171, 0.1142, 0.8585, 0.0, 0.8585, 0.0, 0.1416, 0.1142, 0.1416, 0.1142, 0.2831, 0.0, 0.2831, 0.0, 0.5001, 0.1142, 0.5001, 0.1142, 0.7171, 0.0, 0.7171, 0.0, 0.8585, 0.1142, 0.8585, 0.1142, 1.0, 0.0, 1.0, 0.2285, 0.0, 0.3642, 0.0, 0.3642, 0.1416, 0.2285, 0.1416, 0.2285, 0.7171, 0.3642, 0.7171, 0.3642, 0.8585, 0.2285, 0.8585, 0.2285, 0.8585, 0.3642, 0.8585, 0.3642, 1.0, 0.2285, 1.0, 0.2285, 0.5001, 0.3642, 0.5001, 0.3642, 0.7171, 0.2285, 0.7171, 0.2285, 0.1416, 0.3642, 0.1416, 0.3642, 0.2831, 0.2285, 0.2831, 0.5, 0.0, 0.625, 0.0, 0.625, 0.1416, 0.5, 0.1416, 0.5, 0.7171, 0.625, 0.7171, 0.625, 0.8585, 0.5, 0.8585, 0.5, 0.8585, 0.625, 0.8585, 0.625, 1.0, 0.5, 1.0, 0.5, 0.5001, 0.625, 0.5001, 0.625, 0.7171, 0.5, 0.7171, 0.5, 0.1416, 0.625, 0.1416, 0.625, 0.2831, 0.5, 0.2831, 0.75, 0.7171, 0.875, 0.7171, 0.875, 0.8585, 0.75, 0.8585, 0.75, 0.5001, 0.875, 0.5001, 0.875, 0.7171, 0.75, 0.7171, 0.75, 0.8585, 0.875, 0.8585, 0.875, 1.0, 0.75, 1.0, 0.75, 0.2831, 0.875, 0.2831, 0.875, 0.5001, 0.75, 0.5001, 0.5, 0.2831, 0.625, 0.2831, 0.625, 0.5001, 0.5, 0.5001, 0.2285, 0.2831, 0.3642, 0.2831, 0.3642, 0.5001, 0.2285, 0.5001, 0.0, 0.2831, 0.1142, 0.2831, 0.1142, 0.5001, 0.0, 0.5001, 0.625, 0.2831, 0.75, 0.2831, 0.75, 0.5001, 0.625, 0.5001, 0.1142, 0.2831, 0.2285, 0.2831, 0.2285, 0.5001, 0.1142, 0.5001, 0.3642, 0.2831, 0.5, 0.2831, 0.5, 0.5001, 0.3642, 0.5001, 0.9375, 0.2831, 1.0, 0.2831, 1.0, 0.5001, 0.9375, 0.5001, 0.9062, 0.2831, 0.9375, 0.2831, 0.9375, 0.5001, 0.9062, 0.5001, 0.9062, 0.0, 0.9375, 0.0, 0.9375, 0.1416, 0.9062, 0.1416, 0.9062, 0.7171, 0.9375, 0.7171, 0.9375, 0.8585, 0.9063, 0.8585, 0.9062, 0.1416, 0.9375, 0.1416, 0.9375, 0.2831, 0.9062, 0.2831, 0.9062, 0.5001, 0.9375, 0.5001, 0.9375, 0.7171, 0.9062, 0.7171, 0.9063, 0.8585, 0.9375, 0.8585, 0.9375, 1.0, 0.9062, 1.0, 0.875, 0.8585, 0.9063, 0.8585, 0.9062, 1.0, 0.875, 1.0, 0.875, 0.5001, 0.9062, 0.5001, 0.9062, 0.7171, 0.875, 0.7171, 0.875, 0.1416, 0.9062, 0.1416, 0.9062, 0.2831, 0.875, 0.2831, 0.875, 0.7171, 0.9062, 0.7171, 0.9063, 0.8585, 0.875, 0.8585, 0.875, 0.0, 0.9062, 0.0, 0.9062, 0.1416, 0.875, 0.1416, 0.875, 0.2831, 0.9062, 0.2831, 0.9062, 0.5001, 0.875, 0.5001])
me_plane_002.materials.append(mat_material_003)
me_plane_002.use_remesh_fix_poles = True
me_plane_002.use_remesh_preserve_attributes = False
me_plane_002.update()
me_plane_002.normals_split_custom_set([tuple(v) for v in zip(*[iter([-0.2773, -0.138, 0.9508, -0.2773, -0.138, 0.9508, -0.2773, -0.138, 0.9508, -0.2773, -0.138, 0.9508, -0.7997, -0.2937, 0.5237, -0.7997, -0.2937, 0.5237, -0.7997, -0.2937, 0.5237, -0.7997, -0.2937, 0.5237, -0.7619, 0.09183, 0.6412, -0.7619, 0.09183, 0.6412, -0.7619, 0.09183, 0.6412, -0.7619, 0.09183, 0.6412, 0.2323, 0.7938, 0.5621, 0.2322, 0.7967, 0.558, 0.2324, 0.7907, 0.5664, 0.2324, 0.7907, 0.5664, 0.3738, -0.006025, 0.9275, 0.3738, -0.006025, 0.9275, 0.3738, -0.006025, 0.9275, 0.3738, -0.006025, 0.9275, -0.09131, -0.8351, 0.5424, -0.09131, -0.8351, 0.5424, -0.09131, -0.8351, 0.5424, -0.09131, -0.8351, 0.5424, -0.3706, -0.7606, 0.5331, -0.3706, -0.7606, 0.5331, -0.3706, -0.7606, 0.5331, -0.3706, -0.7606, 0.5331, 0.4601, 0.2261, 0.8586, 0.4601, 0.2261, 0.8586, 0.4601, 0.2261, 0.8586, 0.4601, 0.2261, 0.8586, 0.08497, 0.7894, 0.608, 0.08497, 0.7894, 0.608, 0.08497, 0.7894, 0.608, 0.08497, 0.7894, 0.608, 0.326, 0.1878, 0.9265, 0.326, 0.1878, 0.9265, 0.326, 0.1878, 0.9265, 0.326, 0.1878, 0.9265, -0.02703, -0.8634, 0.5037, -0.02767, -0.868, 0.4958, -0.0277, -0.8682, 0.4954, -0.0277, -0.8682, 0.4954, -0.02699, -0.8632, 0.5041, -0.02699, -0.8632, 0.5041, -0.02767, -0.868, 0.4958, -0.02703, -0.8634, 0.5037, -0.07152, -0.8251, 0.5604, -0.07152, -0.8251, 0.5604, -0.07152, -0.8251, 0.5604, -0.07152, -0.8251, 0.5604, 0.1148, -0.8257, 0.5522, 0.1148, -0.8257, 0.5522, 0.1148, -0.8257, 0.5522, 0.1148, -0.8257, 0.5522, -0.6536, -0.402, 0.6412, -0.6536, -0.402, 0.6412, -0.6536, -0.402, 0.6412, -0.6536, -0.402, 0.6412, 0.3505, 0.7104, 0.6103, 0.3505, 0.7104, 0.6103, 0.3505, 0.7104, 0.6103, 0.3505, 0.7104, 0.6103, 0.2322, 0.7968, 0.5579, 0.2322, 0.7968, 0.5579, 0.2322, 0.7967, 0.558, 0.2323, 0.7938, 0.5621, -0.3906, 0.2045, 0.8976, -0.3906, 0.2045, 0.8976, -0.3906, 0.2045, 0.8976, -0.3906, 0.2045, 0.8976, -0.2697, 0.7064, 0.6545, -0.2697, 0.7064, 0.6545, -0.2697, 0.7064, 0.6545, -0.2697, 0.7064, 0.6545, -0.2504, -0.7071, 0.6613, -0.2504, -0.7071, 0.6613, -0.2504, -0.7071, 0.6613, -0.2504, -0.7071, 0.6613, -0.2752, 0.8517, 0.446, -0.2752, 0.8517, 0.446, -0.2752, 0.8517, 0.446, -0.2752, 0.8517, 0.446, -0.6345, 0.02331, 0.7726, -0.6345, 0.02331, 0.7726, -0.6345, 0.02331, 0.7726, -0.6345, 0.02331, 0.7726, 0.1134, -0.8861, 0.4494, 0.1134, -0.8861, 0.4494, 0.1134, -0.8861, 0.4494, 0.1134, -0.8861, 0.4494, -0.1833, 0.7871, 0.5889, -0.1833, 0.7871, 0.5889, -0.1833, 0.7871, 0.5889, -0.1833, 0.7871, 0.5889, 0.04588, -0.8777, 0.477, 0.04588, -0.8777, 0.477, 0.04588, -0.8777, 0.477, 0.04588, -0.8777, 0.477, 0.2392, -0.7646, 0.5984, 0.2392, -0.7646, 0.5984, 0.2392, -0.7646, 0.5984, 0.2392, -0.7646, 0.5984, -0.1211, 0.1868, 0.9749, -0.1211, 0.1868, 0.9749, -0.1211, 0.1868, 0.9749, -0.1211, 0.1868, 0.9749, 0.06569, 0.7433, 0.6658, 0.06569, 0.7433, 0.6658, 0.06569, 0.7433, 0.6658, 0.06569, 0.7433, 0.6658, -0.1883, 0.819, 0.542, -0.1883, 0.819, 0.542, -0.1883, 0.819, 0.542, -0.1883, 0.819, 0.542, 0.1249, -0.8777, 0.4627, 0.1249, -0.8777, 0.4627, 0.1249, -0.8777, 0.4627, 0.1249, -0.8777, 0.4627, 0.1146, -0.8388, 0.5323, 0.1146, -0.8388, 0.5323, 0.1146, -0.8388, 0.5323, 0.1146, -0.8388, 0.5323, -0.3146, 0.1813, 0.9317, -0.3146, 0.1813, 0.9317, -0.3146, 0.1813, 0.9317, -0.3146, 0.1813, 0.9317, -0.191, 0.7834, 0.5915, -0.191, 0.7834, 0.5915, -0.191, 0.7834, 0.5915, -0.191, 0.7834, 0.5915, -0.278, -0.8965, 0.3449, -0.278, -0.8965, 0.3449, -0.278, -0.8965, 0.3449, -0.278, -0.8965, 0.3449, -0.2293, 0.1321, 0.9643, -0.2293, 0.1321, 0.9643, -0.2293, 0.1321, 0.9643, -0.2293, 0.1321, 0.9643, -0.3414, -0.7002, 0.627, -0.3414, -0.7002, 0.627, -0.3414, -0.7002, 0.627, -0.3414, -0.7002, 0.627, -0.1478, -0.08515, 0.9853, -0.1478, -0.08515, 0.9853, -0.1478, -0.08515, 0.9853, -0.1478, -0.08515, 0.9853, -0.2821, -0.1625, 0.9455, -0.2821, -0.1625, 0.9455, -0.2821, -0.1625, 0.9455, -0.2821, -0.1625, 0.9455, 0.3597, -0.1411, 0.9223, 0.3597, -0.1411, 0.9223, 0.3597, -0.1411, 0.9223, 0.3597, -0.1411, 0.9223, -0.3712, -0.1954, 0.9078, -0.3712, -0.1954, 0.9078, -0.3712, -0.1954, 0.9078, -0.3712, -0.1954, 0.9078, 0.1922, -0.1107, 0.9751, 0.1922, -0.1107, 0.9751, 0.1922, -0.1107, 0.9751, 0.1922, -0.1107, 0.9751, -0.3045, -0.2758, 0.9117, -0.3045, -0.2758, 0.9117, -0.3045, -0.2758, 0.9117, -0.3045, -0.2758, 0.9117, 0.1776, -0.1111, 0.9778, 0.1776, -0.1111, 0.9778, 0.1776, -0.1111, 0.9778, 0.1776, -0.1111, 0.9778, -0.8537, 0.2211, 0.4714, -0.8537, 0.2211, 0.4714, -0.8537, 0.2211, 0.4714, -0.8537, 0.2211, 0.4714, -0.9729, 0.1507, 0.1753, -0.9729, 0.1507, 0.1753, -0.9729, 0.1507, 0.1753, -0.9729, 0.1507, 0.1753, -0.3538, 0.3662, 0.8606, -0.3538, 0.3662, 0.8606, -0.3538, 0.3662, 0.8606, -0.3538, 0.3662, 0.8606, -0.9979, 0.00697, 0.06408, -0.9979, 0.00697, 0.06408, -0.9979, 0.00697, 0.06408, -0.9979, 0.00697, 0.06408, -0.9642, 0.1251, 0.2336, -0.9642, 0.1251, 0.2336, -0.9642, 0.1251, 0.2336, -0.9642, 0.1251, 0.2336, -0.9752, -0.2051, 0.08318, -0.9752, -0.2051, 0.08318, -0.9752, -0.2051, 0.08318, -0.9752, -0.2051, 0.08318, -0.2841, -0.2784, 0.9175, -0.2841, -0.2784, 0.9175, -0.2841, -0.2784, 0.9175, -0.2841, -0.2784, 0.9175, -0.6281, -0.3487, 0.6956, -0.6281, -0.3487, 0.6956, -0.6281, -0.3487, 0.6956, -0.6281, -0.3487, 0.6956, -0.9151, 0.05192, 0.4, -0.9151, 0.05192, 0.4, -0.9151, 0.05192, 0.4, -0.9151, 0.05192, 0.4, -0.5243, 0.8073, 0.2708, -0.5243, 0.8073, 0.2708, -0.5243, 0.8073, 0.2708, -0.5243, 0.8073, 0.2708, -0.6434, -0.7407, 0.1934, -0.6434, -0.7407, 0.1934, -0.6434, -0.7407, 0.1934, -0.6434, -0.7407, 0.1934, -0.3287, 0.4523, 0.8291, -0.3287, 0.4523, 0.8291, -0.3287, 0.4523, 0.8291, -0.3287, 0.4523, 0.8291, -0.9032, -0.0789, 0.4219, -0.9032, -0.0789, 0.4219, -0.9032, -0.0789, 0.4219, -0.9032, -0.0789, 0.4219])] * 3)])
me_plane_003 = bpy.data.meshes.new('Plane.003')
me_plane_003.from_pydata([(-1.0, -1.0, 0.0), (1.0, -1.0, 0.0), (-1.0, 1.0, 0.0), (1.0, 1.0, 0.0), (-1.0, -0.7814, 0.0), (1.0, -0.7814, 0.0), (0.0, -1.0, 0.0), (0.0, 1.0, 0.0), (-0.003118, -0.782, 0.03891), (1.0, -0.5008, 0.0), (-1.0, -0.5008, 0.0), (0.001149, -0.5012, 0.04588), (1.0, 0.7081, 0.0), (0.03438, 0.7106, 0.05952), (-1.0, 0.7081, 0.0), (-1.0, 0.3006, 0.0), (1.0, 0.3006, 0.0), (0.01923, 0.3019, 0.04892), (-1.0, -0.1001, 0.0), (1.0, -0.1001, 0.0), (0.007058, -0.09947, -0.007939), (-0.715, 1.0, 0.0), (-0.7016, -0.7805, 0.04185), (-0.715, -1.0, 0.0), (-0.6865, -0.4987, 0.05415), (-0.715, 0.7081, 0.0), (-0.715, 0.3006, 0.0), (-0.715, -0.1001, 0.0), (0.7294, -1.0, 0.0), (0.7294, 1.0, 0.0), (0.7294, -0.7814, 0.0), (0.73, -0.501, 0.01581), (0.7303, 0.7079, 0.04592), (0.7297, 0.3005, 0.01841), (0.7294, -0.1001, 0.0)], [], [(32, 12, 3, 29), (28, 1, 5, 30), (23, 6, 8, 22), (25, 13, 7, 21), (22, 8, 11, 24), (30, 5, 9, 31), (26, 17, 13, 25), (33, 16, 12, 32), (34, 19, 16, 33), (27, 20, 17, 26), (24, 11, 20, 27), (31, 9, 19, 34), (10, 24, 27, 18), (18, 27, 26, 15), (15, 26, 25, 14), (4, 22, 24, 10), (14, 25, 21, 2), (0, 23, 22, 4), (11, 31, 34, 20), (20, 34, 33, 17), (17, 33, 32, 13), (8, 30, 31, 11), (6, 28, 30, 8), (13, 32, 29, 7)])
_uv = me_plane_003.uv_layers.new(name='UVMap')
_uv.uv.foreach_set('vector', [0.8647, 0.8541, 1.0, 0.8541, 1.0, 1.0, 0.8647, 1.0, 0.8647, 0.0, 1.0, 0.0, 1.0, 0.1093, 0.8647, 0.1093, 0.1425, 0.0, 0.5, 0.0, 0.5, 0.1093, 0.1425, 0.1093, 0.1425, 0.8541, 0.5, 0.8541, 0.5, 1.0, 0.1425, 1.0, 0.1425, 0.1093, 0.5, 0.1093, 0.5, 0.2496, 0.1425, 0.2496, 0.8647, 0.1093, 1.0, 0.1093, 1.0, 0.2496, 0.8647, 0.2496, 0.1425, 0.6503, 0.5, 0.6503, 0.5, 0.8541, 0.1425, 0.8541, 0.8647, 0.6503, 1.0, 0.6503, 1.0, 0.8541, 0.8647, 0.8541, 0.8647, 0.4499, 1.0, 0.4499, 1.0, 0.6503, 0.8647, 0.6503, 0.1425, 0.4499, 0.5, 0.4499, 0.5, 0.6503, 0.1425, 0.6503, 0.1425, 0.2496, 0.5, 0.2496, 0.5, 0.4499, 0.1425, 0.4499, 0.8647, 0.2496, 1.0, 0.2496, 1.0, 0.4499, 0.8647, 0.4499, 0.0, 0.2496, 0.1425, 0.2496, 0.1425, 0.4499, 0.0, 0.4499, 0.0, 0.4499, 0.1425, 0.4499, 0.1425, 0.6503, 0.0, 0.6503, 0.0, 0.6503, 0.1425, 0.6503, 0.1425, 0.8541, 0.0, 0.8541, 0.0, 0.1093, 0.1425, 0.1093, 0.1425, 0.2496, 0.0, 0.2496, 0.0, 0.8541, 0.1425, 0.8541, 0.1425, 1.0, 0.0, 1.0, 0.0, 0.0, 0.1425, 0.0, 0.1425, 0.1093, 0.0, 0.1093, 0.5, 0.2496, 0.8647, 0.2496, 0.8647, 0.4499, 0.5, 0.4499, 0.5, 0.4499, 0.8647, 0.4499, 0.8647, 0.6503, 0.5, 0.6503, 0.5, 0.6503, 0.8647, 0.6503, 0.8647, 0.8541, 0.5, 0.8541, 0.5, 0.1093, 0.8647, 0.1093, 0.8647, 0.2496, 0.5, 0.2496, 0.5, 0.0, 0.8647, 0.0, 0.8647, 0.1093, 0.5, 0.1093, 0.5, 0.8541, 0.8647, 0.8541, 0.8647, 1.0, 0.5, 1.0])
me_plane_003.materials.append(mat_material)
me_plane_003.use_remesh_fix_poles = True
me_plane_003.use_remesh_preserve_attributes = False
me_plane_003.update()
me_plane_004 = bpy.data.meshes.new('Plane.004')
me_plane_004.from_pydata([(-1.0, -1.0, 0.0), (1.0, -1.0, 0.0), (-1.0, 1.0, 0.0), (1.0, 1.0, 0.0), (-1.0, -0.7814, 0.0), (1.0, -0.7814, 0.0), (0.0, -1.0, 0.0), (0.0, 1.0, 0.0), (-0.003118, -0.782, 0.03891), (1.0, -0.5008, 0.0), (-1.0, -0.5008, 0.0), (0.001149, -0.5012, 0.04588), (1.0, 0.7081, 0.0), (0.03438, 0.7106, 0.05952), (-1.0, 0.7081, 0.0), (-1.0, 0.3006, 0.0), (1.0, 0.3006, 0.0), (0.01923, 0.3019, 0.04892), (-1.0, -0.1001, 0.0), (1.0, -0.1001, 0.0), (0.007058, -0.09947, -0.007939), (-0.715, 1.0, 0.0), (-0.7016, -0.7805, 0.04185), (-0.715, -1.0, 0.0), (-0.6865, -0.4987, 0.05415), (-0.715, 0.7081, 0.0), (-0.715, 0.3006, 0.0), (-0.715, -0.1001, 0.0), (0.7294, -1.0, 0.0), (0.7294, 1.0, 0.0), (0.7294, -0.7814, 0.0), (0.73, -0.501, 0.01581), (0.7303, 0.7079, 0.04592), (0.7297, 0.3005, 0.01841), (0.7294, -0.1001, 0.0)], [], [(32, 12, 3, 29), (28, 1, 5, 30), (23, 6, 8, 22), (25, 13, 7, 21), (22, 8, 11, 24), (30, 5, 9, 31), (26, 17, 13, 25), (33, 16, 12, 32), (34, 19, 16, 33), (27, 20, 17, 26), (24, 11, 20, 27), (31, 9, 19, 34), (10, 24, 27, 18), (18, 27, 26, 15), (15, 26, 25, 14), (4, 22, 24, 10), (14, 25, 21, 2), (0, 23, 22, 4), (11, 31, 34, 20), (20, 34, 33, 17), (17, 33, 32, 13), (8, 30, 31, 11), (6, 28, 30, 8), (13, 32, 29, 7)])
_uv = me_plane_004.uv_layers.new(name='UVMap')
_uv.uv.foreach_set('vector', [0.8647, 0.8541, 1.0, 0.8541, 1.0, 1.0, 0.8647, 1.0, 0.8647, 0.0, 1.0, 0.0, 1.0, 0.1093, 0.8647, 0.1093, 0.1425, 0.0, 0.5, 0.0, 0.5, 0.1093, 0.1425, 0.1093, 0.1425, 0.8541, 0.5, 0.8541, 0.5, 1.0, 0.1425, 1.0, 0.1425, 0.1093, 0.5, 0.1093, 0.5, 0.2496, 0.1425, 0.2496, 0.8647, 0.1093, 1.0, 0.1093, 1.0, 0.2496, 0.8647, 0.2496, 0.1425, 0.6503, 0.5, 0.6503, 0.5, 0.8541, 0.1425, 0.8541, 0.8647, 0.6503, 1.0, 0.6503, 1.0, 0.8541, 0.8647, 0.8541, 0.8647, 0.4499, 1.0, 0.4499, 1.0, 0.6503, 0.8647, 0.6503, 0.1425, 0.4499, 0.5, 0.4499, 0.5, 0.6503, 0.1425, 0.6503, 0.1425, 0.2496, 0.5, 0.2496, 0.5, 0.4499, 0.1425, 0.4499, 0.8647, 0.2496, 1.0, 0.2496, 1.0, 0.4499, 0.8647, 0.4499, 0.0, 0.2496, 0.1425, 0.2496, 0.1425, 0.4499, 0.0, 0.4499, 0.0, 0.4499, 0.1425, 0.4499, 0.1425, 0.6503, 0.0, 0.6503, 0.0, 0.6503, 0.1425, 0.6503, 0.1425, 0.8541, 0.0, 0.8541, 0.0, 0.1093, 0.1425, 0.1093, 0.1425, 0.2496, 0.0, 0.2496, 0.0, 0.8541, 0.1425, 0.8541, 0.1425, 1.0, 0.0, 1.0, 0.0, 0.0, 0.1425, 0.0, 0.1425, 0.1093, 0.0, 0.1093, 0.5, 0.2496, 0.8647, 0.2496, 0.8647, 0.4499, 0.5, 0.4499, 0.5, 0.4499, 0.8647, 0.4499, 0.8647, 0.6503, 0.5, 0.6503, 0.5, 0.6503, 0.8647, 0.6503, 0.8647, 0.8541, 0.5, 0.8541, 0.5, 0.1093, 0.8647, 0.1093, 0.8647, 0.2496, 0.5, 0.2496, 0.5, 0.0, 0.8647, 0.0, 0.8647, 0.1093, 0.5, 0.1093, 0.5, 0.8541, 0.8647, 0.8541, 0.8647, 1.0, 0.5, 1.0])
me_plane_004.materials.append(mat_material)
me_plane_004.use_remesh_fix_poles = True
me_plane_004.use_remesh_preserve_attributes = False
me_plane_004.update()
me_plane_005 = bpy.data.meshes.new('Plane.005')
me_plane_005.from_pydata([(-1.0, -1.0, 0.0), (1.0, -1.0, 0.0), (-1.0, 1.0, 0.0), (1.0, 1.0, 0.0), (-1.0, -0.7814, 0.0), (1.0, -0.7814, 0.0), (0.0, -1.0, 0.0), (0.0, 1.0, 0.0), (-0.003118, -0.782, 0.03891), (1.0, -0.5008, 0.0), (-1.0, -0.5008, 0.0), (0.001149, -0.5012, 0.04588), (1.0, 0.7081, 0.0), (0.03438, 0.7106, 0.05952), (-1.0, 0.7081, 0.0), (-1.0, 0.3006, 0.0), (1.0, 0.3006, 0.0), (0.01923, 0.3019, 0.04892), (-1.0, -0.1001, 0.0), (1.0, -0.1001, 0.0), (0.007058, -0.09947, -0.007939), (-0.715, 1.0, 0.0), (-0.7016, -0.7805, 0.04185), (-0.715, -1.0, 0.0), (-0.6865, -0.4987, 0.05415), (-0.715, 0.7081, 0.0), (-0.715, 0.3006, 0.0), (-0.715, -0.1001, 0.0), (0.7294, -1.0, 0.0), (0.7294, 1.0, 0.0), (0.7294, -0.7814, 0.0), (0.73, -0.501, 0.01581), (0.7303, 0.7079, 0.04592), (0.7297, 0.3005, 0.01841), (0.7294, -0.1001, 0.0)], [], [(32, 12, 3, 29), (28, 1, 5, 30), (23, 6, 8, 22), (25, 13, 7, 21), (22, 8, 11, 24), (30, 5, 9, 31), (26, 17, 13, 25), (33, 16, 12, 32), (34, 19, 16, 33), (27, 20, 17, 26), (24, 11, 20, 27), (31, 9, 19, 34), (10, 24, 27, 18), (18, 27, 26, 15), (15, 26, 25, 14), (4, 22, 24, 10), (14, 25, 21, 2), (0, 23, 22, 4), (11, 31, 34, 20), (20, 34, 33, 17), (17, 33, 32, 13), (8, 30, 31, 11), (6, 28, 30, 8), (13, 32, 29, 7)])
_uv = me_plane_005.uv_layers.new(name='UVMap')
_uv.uv.foreach_set('vector', [0.8647, 0.8541, 1.0, 0.8541, 1.0, 1.0, 0.8647, 1.0, 0.8647, 0.0, 1.0, 0.0, 1.0, 0.1093, 0.8647, 0.1093, 0.1425, 0.0, 0.5, 0.0, 0.5, 0.1093, 0.1425, 0.1093, 0.1425, 0.8541, 0.5, 0.8541, 0.5, 1.0, 0.1425, 1.0, 0.1425, 0.1093, 0.5, 0.1093, 0.5, 0.2496, 0.1425, 0.2496, 0.8647, 0.1093, 1.0, 0.1093, 1.0, 0.2496, 0.8647, 0.2496, 0.1425, 0.6503, 0.5, 0.6503, 0.5, 0.8541, 0.1425, 0.8541, 0.8647, 0.6503, 1.0, 0.6503, 1.0, 0.8541, 0.8647, 0.8541, 0.8647, 0.4499, 1.0, 0.4499, 1.0, 0.6503, 0.8647, 0.6503, 0.1425, 0.4499, 0.5, 0.4499, 0.5, 0.6503, 0.1425, 0.6503, 0.1425, 0.2496, 0.5, 0.2496, 0.5, 0.4499, 0.1425, 0.4499, 0.8647, 0.2496, 1.0, 0.2496, 1.0, 0.4499, 0.8647, 0.4499, 0.0, 0.2496, 0.1425, 0.2496, 0.1425, 0.4499, 0.0, 0.4499, 0.0, 0.4499, 0.1425, 0.4499, 0.1425, 0.6503, 0.0, 0.6503, 0.0, 0.6503, 0.1425, 0.6503, 0.1425, 0.8541, 0.0, 0.8541, 0.0, 0.1093, 0.1425, 0.1093, 0.1425, 0.2496, 0.0, 0.2496, 0.0, 0.8541, 0.1425, 0.8541, 0.1425, 1.0, 0.0, 1.0, 0.0, 0.0, 0.1425, 0.0, 0.1425, 0.1093, 0.0, 0.1093, 0.5, 0.2496, 0.8647, 0.2496, 0.8647, 0.4499, 0.5, 0.4499, 0.5, 0.4499, 0.8647, 0.4499, 0.8647, 0.6503, 0.5, 0.6503, 0.5, 0.6503, 0.8647, 0.6503, 0.8647, 0.8541, 0.5, 0.8541, 0.5, 0.1093, 0.8647, 0.1093, 0.8647, 0.2496, 0.5, 0.2496, 0.5, 0.0, 0.8647, 0.0, 0.8647, 0.1093, 0.5, 0.1093, 0.5, 0.8541, 0.8647, 0.8541, 0.8647, 1.0, 0.5, 1.0])
me_plane_005.materials.append(mat_material)
me_plane_005.use_remesh_fix_poles = True
me_plane_005.use_remesh_preserve_attributes = False
me_plane_005.update()

# ---- objects
ob_plane = bpy.data.objects.new('Plane', me_plane)
ob_plane_001 = bpy.data.objects.new('Plane.001', me_plane_001)
ob_plane_002 = bpy.data.objects.new('Plane.002', me_plane_002)
ob_plane_003 = bpy.data.objects.new('Plane.003', me_plane_003)
ob_plane_004 = bpy.data.objects.new('Plane.004', me_plane_004)
ob_plane_005 = bpy.data.objects.new('Plane.005', me_plane_005)

# ---- transforms, parenting, visibility, modifiers, constraints
ob_plane.location = (0.0, 0.0, 1.394)
ob_plane.rotation_euler = (-0.0, 3.142, -0.0)
ob_plane.scale = (3.0, 2.0, 1.514)
ob_plane_001.location = (5.133, -2.612, 1.277)
ob_plane_001.rotation_euler = (0.0, -3.142, -1.571)
ob_plane_001.scale = (4.813, 2.0, 1.514)
ob_plane_001.color = (0.8, 0.8, 0.8, 1.0)
ob_plane_002.location = (-5.02, 2.517, 1.64)
ob_plane_002.rotation_euler = (0.0, -3.142, 1.571)
ob_plane_002.scale = (4.975, 2.0, 2.025)
ob_plane_002.color = (0.8, 0.8, 0.8, 1.0)
ob_plane_003.location = (5.014, -2.943, 0.0)
ob_plane_003.scale = (1.832, 5.171, 1.399)
ob_plane_004.location = (-0.3097, 0.0, 0.0)
ob_plane_004.rotation_euler = (0.0, -0.0, 1.571)
ob_plane_004.scale = (2.271, 3.604, 1.399)
ob_plane_005.location = (-5.746, 3.579, 0.0)
ob_plane_005.scale = (1.832, 6.932, 1.399)

# ---- collection membership
col_collection.objects.link(ob_plane)
col_collection.objects.link(ob_plane_001)
col_collection.objects.link(ob_plane_002)
col_collection.objects.link(ob_plane_003)
col_collection.objects.link(ob_plane_004)
col_collection.objects.link(ob_plane_005)

# ---- scene / render settings (as saved in the file)
scene.frame_start = 1; scene.frame_end = 250; scene.frame_set(1)
scene.render.engine = 'BLENDER_EEVEE_NEXT'
scene.cycles.use_denoising = False
scene.cycles.samples = 128
scene.cycles.sampling_pattern = 'TABULATED_SOBOL'
scene.cycles.use_adaptive_sampling = False
scene.cycles.use_light_tree = False
scene.view_settings.view_transform = 'Filmic'
bpy.context.view_layer.update()

# ---- added for rendering (the .blend has no active camera and no usable light): camera, sun
cam_auto = bpy.data.cameras.new('AutoCamera')
cam_auto.lens = 50.0
cam_auto.sensor_width = 36.0
cam_auto.clip_end = 1000.0
ob_auto_camera = bpy.data.objects.new('AutoCamera', cam_auto)
scene.collection.objects.link(ob_auto_camera)
ob_auto_camera.location = (21.6054, -25.0998, 18.3335)
ob_auto_camera.rotation_euler = (1.09748, -7.21219e-08, 0.694738)
scene.camera = ob_auto_camera
light_auto_sun = bpy.data.lights.new('AutoSun', 'SUN')
light_auto_sun.energy = 3.0
light_auto_sun.angle = 0.0523599
ob_auto_sun = bpy.data.objects.new('AutoSun', light_auto_sun)
scene.collection.objects.link(ob_auto_sun)
ob_auto_sun.rotation_euler = (0.872665, 0.174533, 0.523599)
bpy.context.view_layer.update()
